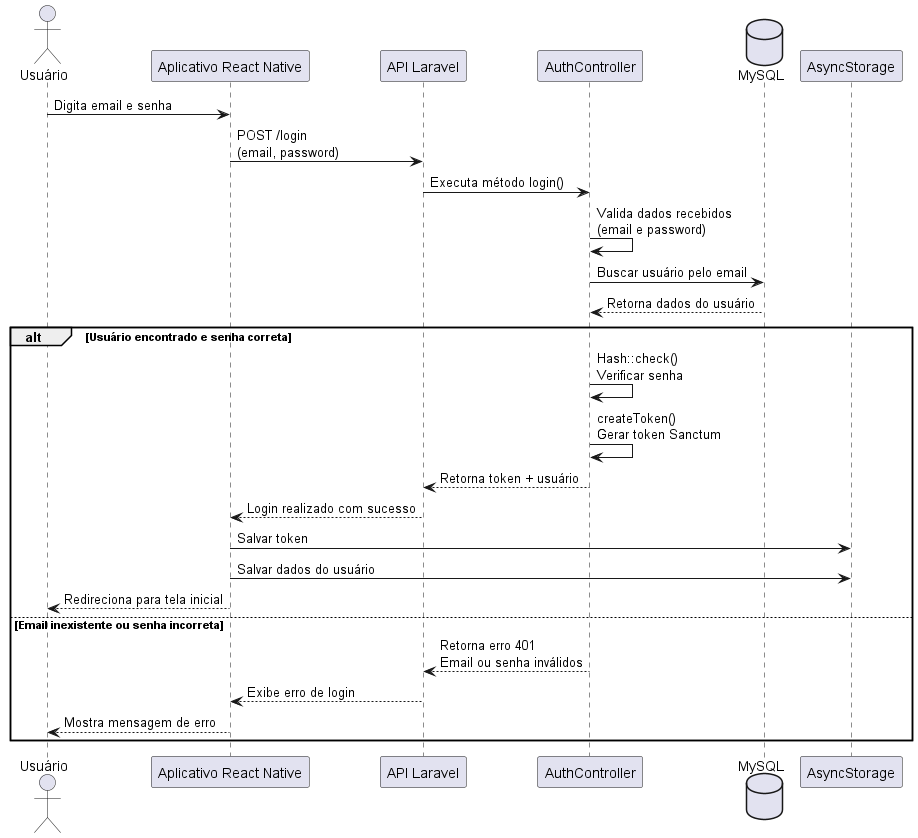

The diagram above was rendered by PlantUML. Its source (embedded in the PNG):
@startuml login

actor Usuário
participant "Aplicativo React Native" as App
participant "API Laravel" as API
participant "AuthController" as Auth
database "MySQL" as Banco

Usuário -> App: Digita email e senha

App -> API: POST /login\n(email, password)

API -> Auth: Executa método login()

Auth -> Auth: Valida dados recebidos\n(email e password)

Auth -> Banco: Buscar usuário pelo email

Banco --> Auth: Retorna dados do usuário

alt Usuário encontrado e senha correta

    Auth -> Auth: Hash::check()\nVerificar senha

    Auth -> Auth: createToken()\nGerar token Sanctum

    Auth --> API: Retorna token + usuário

    API --> App: Login realizado com sucesso

    App -> AsyncStorage: Salvar token

    App -> AsyncStorage: Salvar dados do usuário

    App --> Usuário: Redireciona para tela inicial

else Email inexistente ou senha incorreta

    Auth --> API: Retorna erro 401\nEmail ou senha inválidos

    API --> App: Exibe erro de login

    App --> Usuário: Mostra mensagem de erro

end

@enduml